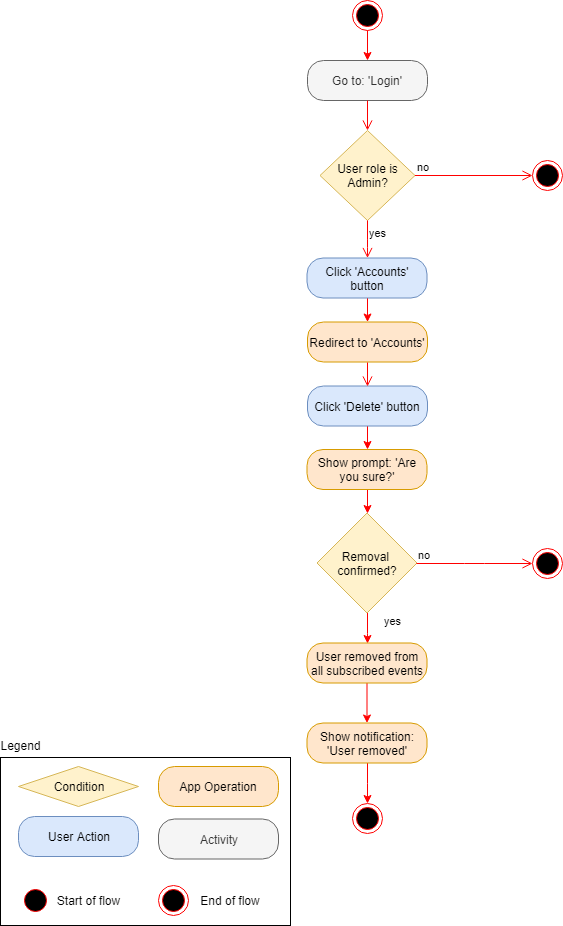

The diagram above was exported from draw.io. Its source (the exported page's mxGraphModel, read from the mxfile embedded in the PNG):
<mxGraphModel dx="1394" dy="834" grid="1" gridSize="10" guides="1" tooltips="1" connect="1" arrows="1" fold="1" page="1" pageScale="1" pageWidth="850" pageHeight="1100" math="0" shadow="0">
  <root>
    <mxCell id="GExed4yA4JrpO14zUpmi-0" />
    <mxCell id="GExed4yA4JrpO14zUpmi-1" parent="GExed4yA4JrpO14zUpmi-0" />
    <mxCell id="GExed4yA4JrpO14zUpmi-2" value="" style="edgeStyle=orthogonalEdgeStyle;rounded=0;orthogonalLoop=1;jettySize=auto;html=1;strokeColor=#FF0000;entryX=0.5;entryY=0;entryDx=0;entryDy=0;" parent="GExed4yA4JrpO14zUpmi-1" source="GExed4yA4JrpO14zUpmi-3" target="GExed4yA4JrpO14zUpmi-4" edge="1">
      <mxGeometry relative="1" as="geometry">
        <mxPoint x="395" y="140" as="targetPoint" />
      </mxGeometry>
    </mxCell>
    <mxCell id="GExed4yA4JrpO14zUpmi-3" value="" style="ellipse;html=1;shape=endState;fillColor=#000000;strokeColor=#ff0000;" parent="GExed4yA4JrpO14zUpmi-1" vertex="1">
      <mxGeometry x="380" y="30" width="30" height="30" as="geometry" />
    </mxCell>
    <UserObject label="Go to: 'Login'" link="data:page/id,yVTzONY6EE9goDY2ttcx" id="GExed4yA4JrpO14zUpmi-4">
      <mxCell style="rounded=1;whiteSpace=wrap;html=1;arcSize=40;fontColor=#333333;fillColor=#f5f5f5;strokeColor=#666666;" parent="GExed4yA4JrpO14zUpmi-1" vertex="1">
        <mxGeometry x="335" y="90" width="120" height="40" as="geometry" />
      </mxCell>
    </UserObject>
    <mxCell id="GExed4yA4JrpO14zUpmi-5" value="" style="edgeStyle=orthogonalEdgeStyle;html=1;verticalAlign=bottom;endArrow=open;endSize=8;strokeColor=#ff0000;entryX=0.5;entryY=0;entryDx=0;entryDy=0;" parent="GExed4yA4JrpO14zUpmi-1" source="GExed4yA4JrpO14zUpmi-4" target="GExed4yA4JrpO14zUpmi-6" edge="1">
      <mxGeometry relative="1" as="geometry">
        <mxPoint x="395" y="190" as="targetPoint" />
      </mxGeometry>
    </mxCell>
    <mxCell id="GExed4yA4JrpO14zUpmi-6" value="User role is Admin?" style="rhombus;whiteSpace=wrap;html=1;fillColor=#fff2cc;strokeColor=#d6b656;" parent="GExed4yA4JrpO14zUpmi-1" vertex="1">
      <mxGeometry x="347.5" y="160" width="95" height="90" as="geometry" />
    </mxCell>
    <mxCell id="GExed4yA4JrpO14zUpmi-7" value="no" style="edgeStyle=orthogonalEdgeStyle;html=1;align=left;verticalAlign=bottom;endArrow=open;endSize=8;strokeColor=#ff0000;entryX=0;entryY=0.5;entryDx=0;entryDy=0;" parent="GExed4yA4JrpO14zUpmi-1" source="GExed4yA4JrpO14zUpmi-6" target="GExed4yA4JrpO14zUpmi-11" edge="1">
      <mxGeometry x="-1" relative="1" as="geometry">
        <mxPoint x="520" y="205" as="targetPoint" />
      </mxGeometry>
    </mxCell>
    <mxCell id="GExed4yA4JrpO14zUpmi-8" value="yes" style="edgeStyle=orthogonalEdgeStyle;html=1;align=left;verticalAlign=top;endArrow=open;endSize=8;strokeColor=#ff0000;" parent="GExed4yA4JrpO14zUpmi-1" source="GExed4yA4JrpO14zUpmi-6" target="yExQzXircccDoRSnHZvY-1" edge="1">
      <mxGeometry x="-1" relative="1" as="geometry">
        <mxPoint x="395" y="285" as="targetPoint" />
      </mxGeometry>
    </mxCell>
    <mxCell id="GExed4yA4JrpO14zUpmi-11" value="" style="ellipse;html=1;shape=endState;fillColor=#000000;strokeColor=#ff0000;" parent="GExed4yA4JrpO14zUpmi-1" vertex="1">
      <mxGeometry x="560" y="190" width="30" height="30" as="geometry" />
    </mxCell>
    <mxCell id="Sxv_iPUBE31tO05qvF8a-1" value="" style="edgeStyle=orthogonalEdgeStyle;rounded=0;orthogonalLoop=1;jettySize=auto;html=1;strokeColor=#FF0000;" edge="1" parent="GExed4yA4JrpO14zUpmi-1" source="GExed4yA4JrpO14zUpmi-15" target="Sxv_iPUBE31tO05qvF8a-0">
      <mxGeometry relative="1" as="geometry" />
    </mxCell>
    <mxCell id="GExed4yA4JrpO14zUpmi-15" value="Click 'Delete' button" style="rounded=1;whiteSpace=wrap;html=1;arcSize=40;fillColor=#dae8fc;strokeColor=#6c8ebf;" parent="GExed4yA4JrpO14zUpmi-1" vertex="1">
      <mxGeometry x="335" y="415.5" width="120" height="40" as="geometry" />
    </mxCell>
    <mxCell id="Sxv_iPUBE31tO05qvF8a-2" value="" style="edgeStyle=orthogonalEdgeStyle;rounded=0;orthogonalLoop=1;jettySize=auto;html=1;strokeColor=#FF0000;" edge="1" parent="GExed4yA4JrpO14zUpmi-1" source="Sxv_iPUBE31tO05qvF8a-0" target="OA1bE_Hn2P6TCsc5iZRF-0">
      <mxGeometry relative="1" as="geometry" />
    </mxCell>
    <mxCell id="Sxv_iPUBE31tO05qvF8a-0" value="Show prompt: 'Are you sure?'" style="rounded=1;whiteSpace=wrap;html=1;arcSize=40;fillColor=#ffe6cc;strokeColor=#d79b00;" vertex="1" parent="GExed4yA4JrpO14zUpmi-1">
      <mxGeometry x="334.5" y="479" width="120" height="40" as="geometry" />
    </mxCell>
    <mxCell id="OA1bE_Hn2P6TCsc5iZRF-4" value="yes" style="edgeStyle=orthogonalEdgeStyle;rounded=0;orthogonalLoop=1;jettySize=auto;html=1;strokeColor=#FF0000;entryX=0.5;entryY=0;entryDx=0;entryDy=0;" parent="GExed4yA4JrpO14zUpmi-1" source="OA1bE_Hn2P6TCsc5iZRF-0" target="OA1bE_Hn2P6TCsc5iZRF-5" edge="1">
      <mxGeometry x="-0.5" y="25" relative="1" as="geometry">
        <mxPoint x="404.5" y="712.5" as="targetPoint" />
        <mxPoint as="offset" />
      </mxGeometry>
    </mxCell>
    <mxCell id="OA1bE_Hn2P6TCsc5iZRF-0" value="Removal &lt;br&gt;confirmed?" style="rhombus;whiteSpace=wrap;html=1;fillColor=#fff2cc;strokeColor=#d6b656;" parent="GExed4yA4JrpO14zUpmi-1" vertex="1">
      <mxGeometry x="344.5" y="542.5" width="100" height="100" as="geometry" />
    </mxCell>
    <mxCell id="OA1bE_Hn2P6TCsc5iZRF-1" value="no" style="edgeStyle=orthogonalEdgeStyle;html=1;align=left;verticalAlign=bottom;endArrow=open;endSize=8;strokeColor=#ff0000;entryX=0;entryY=0.5;entryDx=0;entryDy=0;" parent="GExed4yA4JrpO14zUpmi-1" source="OA1bE_Hn2P6TCsc5iZRF-0" target="OA1bE_Hn2P6TCsc5iZRF-2" edge="1">
      <mxGeometry x="-1" relative="1" as="geometry">
        <mxPoint x="713.5" y="587.5" as="targetPoint" />
      </mxGeometry>
    </mxCell>
    <mxCell id="OA1bE_Hn2P6TCsc5iZRF-2" value="" style="ellipse;html=1;shape=endState;fillColor=#000000;strokeColor=#ff0000;" parent="GExed4yA4JrpO14zUpmi-1" vertex="1">
      <mxGeometry x="560" y="577.5" width="30" height="30" as="geometry" />
    </mxCell>
    <mxCell id="OA1bE_Hn2P6TCsc5iZRF-8" value="" style="edgeStyle=orthogonalEdgeStyle;rounded=0;orthogonalLoop=1;jettySize=auto;html=1;strokeColor=#FF0000;" parent="GExed4yA4JrpO14zUpmi-1" source="OA1bE_Hn2P6TCsc5iZRF-5" target="OA1bE_Hn2P6TCsc5iZRF-7" edge="1">
      <mxGeometry relative="1" as="geometry" />
    </mxCell>
    <mxCell id="OA1bE_Hn2P6TCsc5iZRF-5" value="User removed from all subscribed events" style="rounded=1;whiteSpace=wrap;html=1;arcSize=40;fillColor=#ffe6cc;strokeColor=#d79b00;" parent="GExed4yA4JrpO14zUpmi-1" vertex="1">
      <mxGeometry x="334.5" y="672.5" width="120" height="40" as="geometry" />
    </mxCell>
    <mxCell id="OA1bE_Hn2P6TCsc5iZRF-10" value="" style="edgeStyle=orthogonalEdgeStyle;rounded=0;orthogonalLoop=1;jettySize=auto;html=1;strokeColor=#FF0000;entryX=0.5;entryY=0;entryDx=0;entryDy=0;" parent="GExed4yA4JrpO14zUpmi-1" source="OA1bE_Hn2P6TCsc5iZRF-7" target="OA1bE_Hn2P6TCsc5iZRF-11" edge="1">
      <mxGeometry relative="1" as="geometry">
        <mxPoint x="394.5" y="872.5" as="targetPoint" />
      </mxGeometry>
    </mxCell>
    <mxCell id="OA1bE_Hn2P6TCsc5iZRF-7" value="Show notification: 'User removed'" style="rounded=1;whiteSpace=wrap;html=1;arcSize=40;fillColor=#ffe6cc;strokeColor=#d79b00;" parent="GExed4yA4JrpO14zUpmi-1" vertex="1">
      <mxGeometry x="334.5" y="752.5" width="120" height="40" as="geometry" />
    </mxCell>
    <mxCell id="OA1bE_Hn2P6TCsc5iZRF-11" value="" style="ellipse;html=1;shape=endState;fillColor=#000000;strokeColor=#ff0000;" parent="GExed4yA4JrpO14zUpmi-1" vertex="1">
      <mxGeometry x="379.5" y="832.5" width="30" height="30" as="geometry" />
    </mxCell>
    <mxCell id="zb4VOskeF1YIP9aIp9CU-0" value="" style="rounded=0;whiteSpace=wrap;html=1;fillColor=none;" parent="GExed4yA4JrpO14zUpmi-1" vertex="1">
      <mxGeometry x="28" y="787" width="290" height="168" as="geometry" />
    </mxCell>
    <mxCell id="zb4VOskeF1YIP9aIp9CU-1" value="User Action" style="rounded=1;whiteSpace=wrap;html=1;arcSize=40;fillColor=#dae8fc;strokeColor=#6c8ebf;" parent="GExed4yA4JrpO14zUpmi-1" vertex="1">
      <mxGeometry x="46" y="846" width="120" height="40" as="geometry" />
    </mxCell>
    <mxCell id="zb4VOskeF1YIP9aIp9CU-2" value="Legend" style="text;html=1;strokeColor=none;fillColor=none;align=center;verticalAlign=middle;whiteSpace=wrap;rounded=0;" parent="GExed4yA4JrpO14zUpmi-1" vertex="1">
      <mxGeometry x="28" y="765" width="40" height="20" as="geometry" />
    </mxCell>
    <mxCell id="zb4VOskeF1YIP9aIp9CU-3" value="Activity" style="rounded=1;whiteSpace=wrap;html=1;arcSize=40;fillColor=#f5f5f5;strokeColor=#666666;fontColor=#333333;" parent="GExed4yA4JrpO14zUpmi-1" vertex="1">
      <mxGeometry x="186" y="848.5" width="120" height="40" as="geometry" />
    </mxCell>
    <mxCell id="zb4VOskeF1YIP9aIp9CU-4" value="Condition" style="rhombus;whiteSpace=wrap;html=1;fillColor=#fff2cc;strokeColor=#d6b656;" parent="GExed4yA4JrpO14zUpmi-1" vertex="1">
      <mxGeometry x="46" y="796" width="120" height="40" as="geometry" />
    </mxCell>
    <mxCell id="zb4VOskeF1YIP9aIp9CU-5" value="App Operation" style="rounded=1;whiteSpace=wrap;html=1;arcSize=40;fillColor=#ffe6cc;strokeColor=#d79b00;" parent="GExed4yA4JrpO14zUpmi-1" vertex="1">
      <mxGeometry x="186" y="796" width="120" height="40" as="geometry" />
    </mxCell>
    <mxCell id="zb4VOskeF1YIP9aIp9CU-6" value="" style="ellipse;html=1;shape=startState;fillColor=#000000;strokeColor=#ff0000;" parent="GExed4yA4JrpO14zUpmi-1" vertex="1">
      <mxGeometry x="48" y="915" width="30" height="30" as="geometry" />
    </mxCell>
    <mxCell id="zb4VOskeF1YIP9aIp9CU-7" value="" style="ellipse;html=1;shape=endState;fillColor=#000000;strokeColor=#ff0000;" parent="GExed4yA4JrpO14zUpmi-1" vertex="1">
      <mxGeometry x="186" y="915" width="30" height="30" as="geometry" />
    </mxCell>
    <mxCell id="zb4VOskeF1YIP9aIp9CU-8" value="Start of flow" style="text;html=1;strokeColor=none;fillColor=none;align=center;verticalAlign=middle;whiteSpace=wrap;rounded=0;" parent="GExed4yA4JrpO14zUpmi-1" vertex="1">
      <mxGeometry x="78" y="920" width="75" height="20" as="geometry" />
    </mxCell>
    <mxCell id="zb4VOskeF1YIP9aIp9CU-9" value="End of flow" style="text;html=1;strokeColor=none;fillColor=none;align=center;verticalAlign=middle;whiteSpace=wrap;rounded=0;" parent="GExed4yA4JrpO14zUpmi-1" vertex="1">
      <mxGeometry x="223" y="920" width="70" height="20" as="geometry" />
    </mxCell>
    <mxCell id="yExQzXircccDoRSnHZvY-0" value="" style="edgeStyle=orthogonalEdgeStyle;rounded=0;orthogonalLoop=1;jettySize=auto;html=1;strokeColor=#FF0000;" edge="1" parent="GExed4yA4JrpO14zUpmi-1" source="yExQzXircccDoRSnHZvY-1" target="yExQzXircccDoRSnHZvY-2">
      <mxGeometry relative="1" as="geometry" />
    </mxCell>
    <mxCell id="yExQzXircccDoRSnHZvY-1" value="Click 'Accounts' button" style="rounded=1;whiteSpace=wrap;html=1;arcSize=40;fillColor=#dae8fc;strokeColor=#6c8ebf;" vertex="1" parent="GExed4yA4JrpO14zUpmi-1">
      <mxGeometry x="334.5" y="287.5" width="120" height="40" as="geometry" />
    </mxCell>
    <mxCell id="yExQzXircccDoRSnHZvY-2" value="Redirect to 'Accounts'" style="rounded=1;whiteSpace=wrap;html=1;arcSize=40;fillColor=#ffe6cc;strokeColor=#d79b00;" vertex="1" parent="GExed4yA4JrpO14zUpmi-1">
      <mxGeometry x="335" y="351.5" width="120" height="40" as="geometry" />
    </mxCell>
    <mxCell id="yExQzXircccDoRSnHZvY-3" value="" style="edgeStyle=orthogonalEdgeStyle;html=1;verticalAlign=bottom;endArrow=open;endSize=8;strokeColor=#ff0000;entryX=0.5;entryY=0;entryDx=0;entryDy=0;exitX=0.5;exitY=1;exitDx=0;exitDy=0;" edge="1" parent="GExed4yA4JrpO14zUpmi-1" source="yExQzXircccDoRSnHZvY-2" target="GExed4yA4JrpO14zUpmi-15">
      <mxGeometry relative="1" as="geometry">
        <mxPoint x="393" y="410.5" as="targetPoint" />
      </mxGeometry>
    </mxCell>
  </root>
</mxGraphModel>